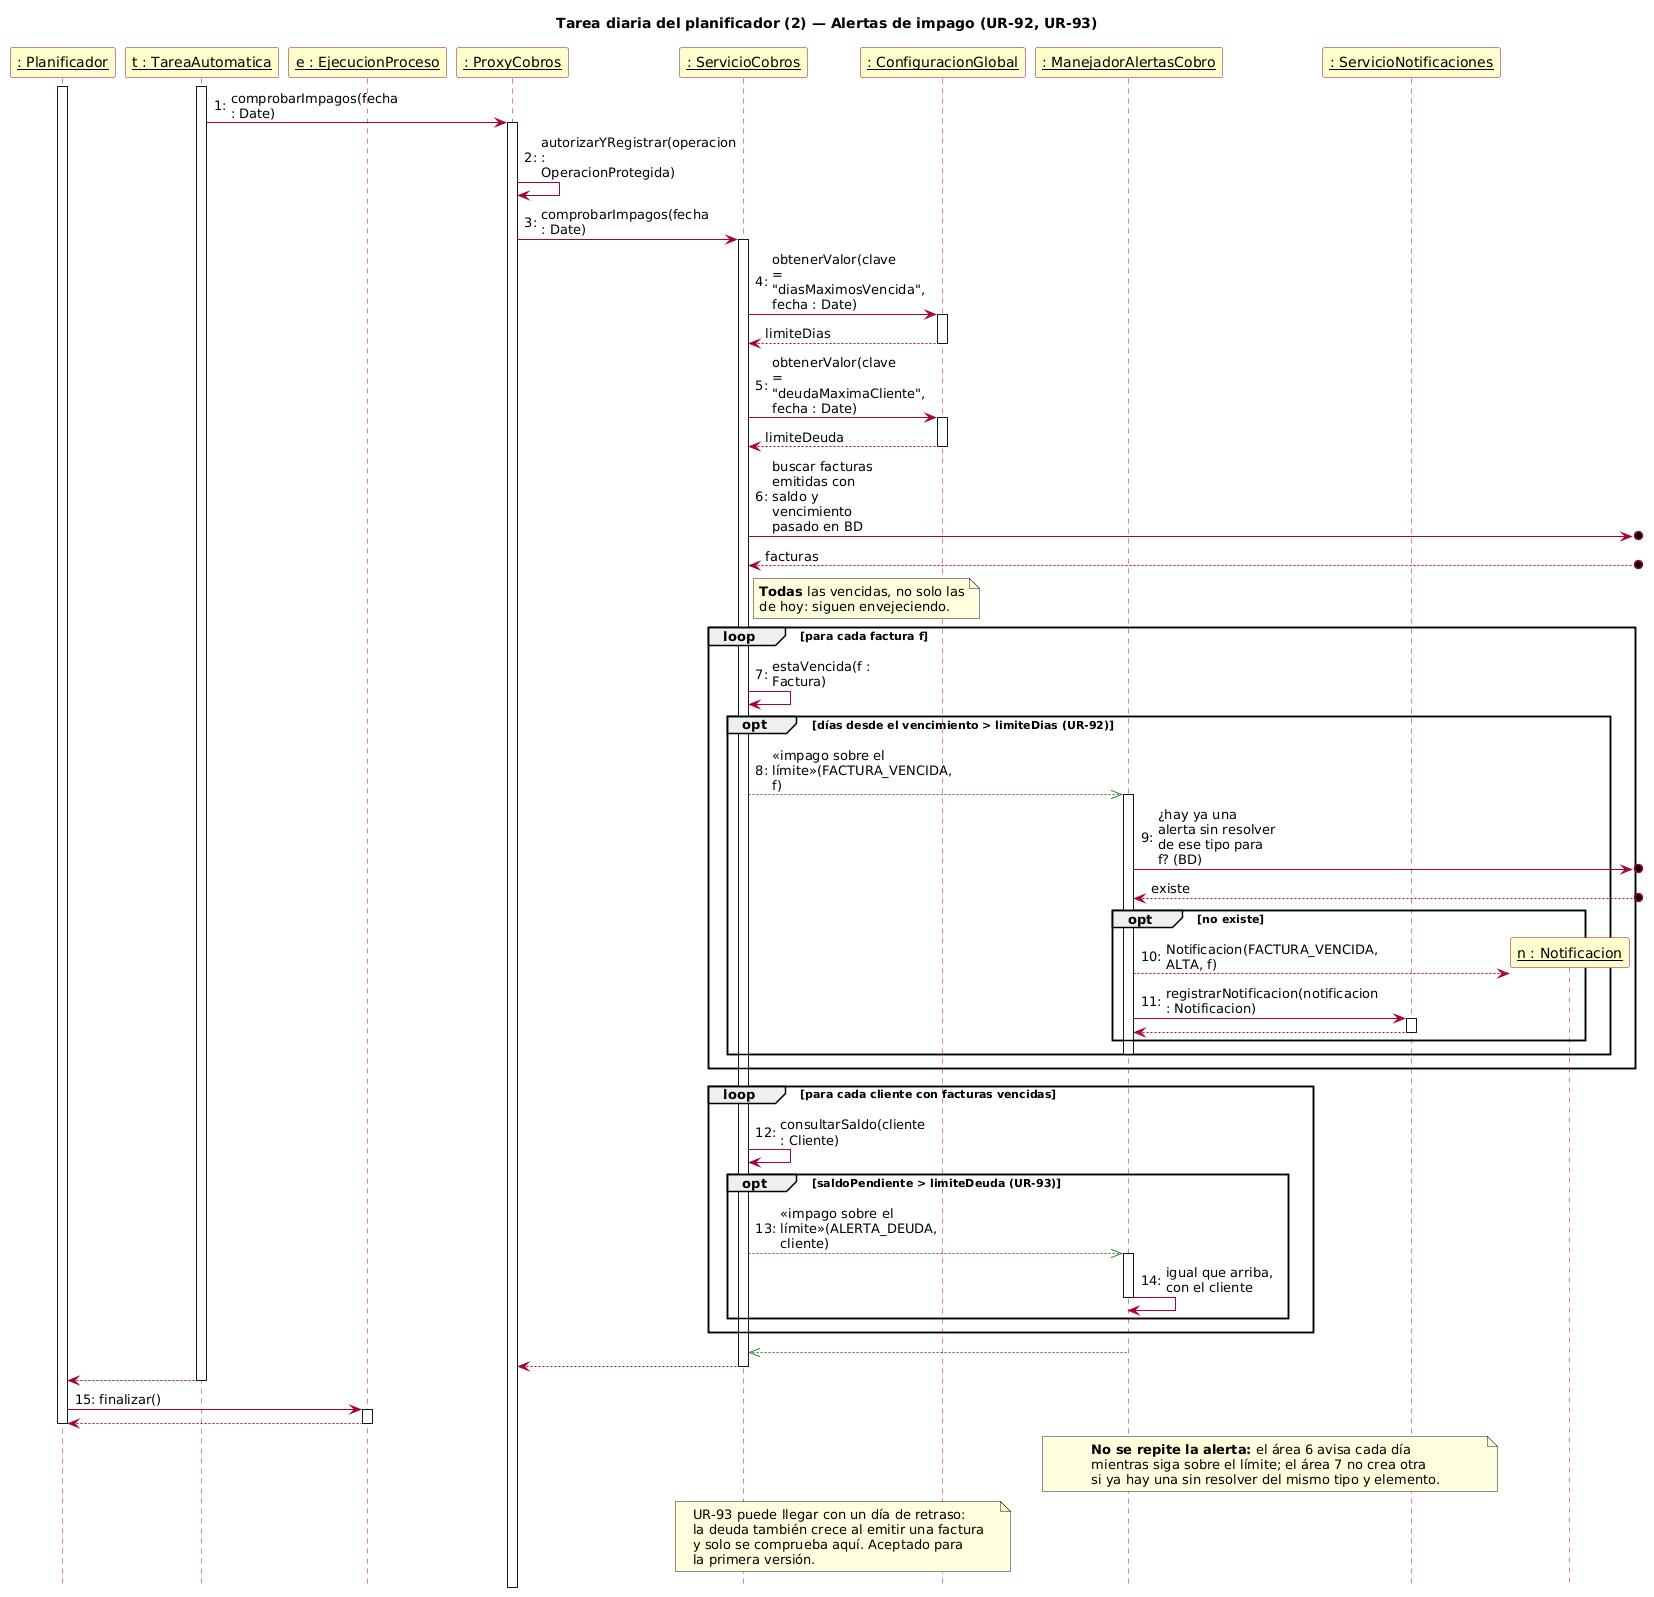

The diagram above was rendered by PlantUML. Its source (embedded in the PNG):
@startuml tarea_2_impagos
skinparamlocked defaultFontName DejaVu Sans
title Tarea diaria del planificador (2) — Alertas de impago (UR-92, UR-93)
hide footbox
skinparam maxMessageSize 120
autonumber "0:"
skinparam sequenceParticipantBackgroundColor #FFFFCC
skinparam sequenceParticipantBorderColor #A80036
skinparam sequenceArrowColor #A80036
skinparam sequenceLifeLineBorderColor #A80036

participant "__: Planificador__" as P
participant "__t : TareaAutomatica__" as T
participant "__e : EjecucionProceso__" as E
participant "__: ProxyCobros__" as PX
participant "__: ServicioCobros__" as SC
participant "__: ConfiguracionGlobal__" as CG
participant "__: ManejadorAlertasCobro__" as MA
participant "__: ServicioNotificaciones__" as SN

activate P
activate T
T -> PX ++ : comprobarImpagos(fecha : Date)
PX -> PX : autorizarYRegistrar(operacion : OperacionProtegida)
PX -> SC ++ : comprobarImpagos(fecha : Date)
SC -> CG ++ : obtenerValor(clave = "diasMaximosVencida", fecha : Date)
autonumber stop
return limiteDias
autonumber resume
SC -> CG ++ : obtenerValor(clave = "deudaMaximaCliente", fecha : Date)
autonumber stop
return limiteDeuda
autonumber resume
SC ->o] : buscar facturas emitidas con saldo y vencimiento pasado en BD
autonumber stop
SC <--o] : facturas
autonumber resume
note right of SC
  **Todas** las vencidas, no solo las
  de hoy: siguen envejeciendo.
end note

loop para cada factura f
  SC -> SC : estaVencida(f : Factura)
  opt días desde el vencimiento > limiteDias (UR-92)
    SC -[#2E7D32]->> MA ++ : «impago sobre el límite»(FACTURA_VENCIDA, f)
    MA ->o] : ¿hay ya una alerta sin resolver de ese tipo para f? (BD)
    autonumber stop
    MA <--o] : existe
    autonumber resume
    opt no existe
      create participant "__n : Notificacion__" as N
      MA --> N : Notificacion(FACTURA_VENCIDA, ALTA, f)
      MA -> SN ++ : registrarNotificacion(notificacion : Notificacion)
      autonumber stop
      return
      autonumber resume
    end
    deactivate MA
  end
end

loop para cada cliente con facturas vencidas
  SC -> SC : consultarSaldo(cliente : Cliente)
  opt saldoPendiente > limiteDeuda (UR-93)
    SC -[#2E7D32]->> MA ++ : «impago sobre el límite»(ALERTA_DEUDA, cliente)
    MA -> MA : igual que arriba, con el cliente
    deactivate MA
  end
end
autonumber stop
return
return
T --> P
deactivate T
autonumber resume

P -> E ++ : finalizar()
autonumber stop
return
autonumber resume
deactivate P

note over MA, SN
  **No se repite la alerta:** el área 6 avisa cada día
  mientras siga sobre el límite; el área 7 no crea otra
  si ya hay una sin resolver del mismo tipo y elemento.
end note
note over SC, CG
  UR-93 puede llegar con un día de retraso:
  la deuda también crece al emitir una factura
  y solo se comprueba aquí. Aceptado para
  la primera versión.
end note
@enduml